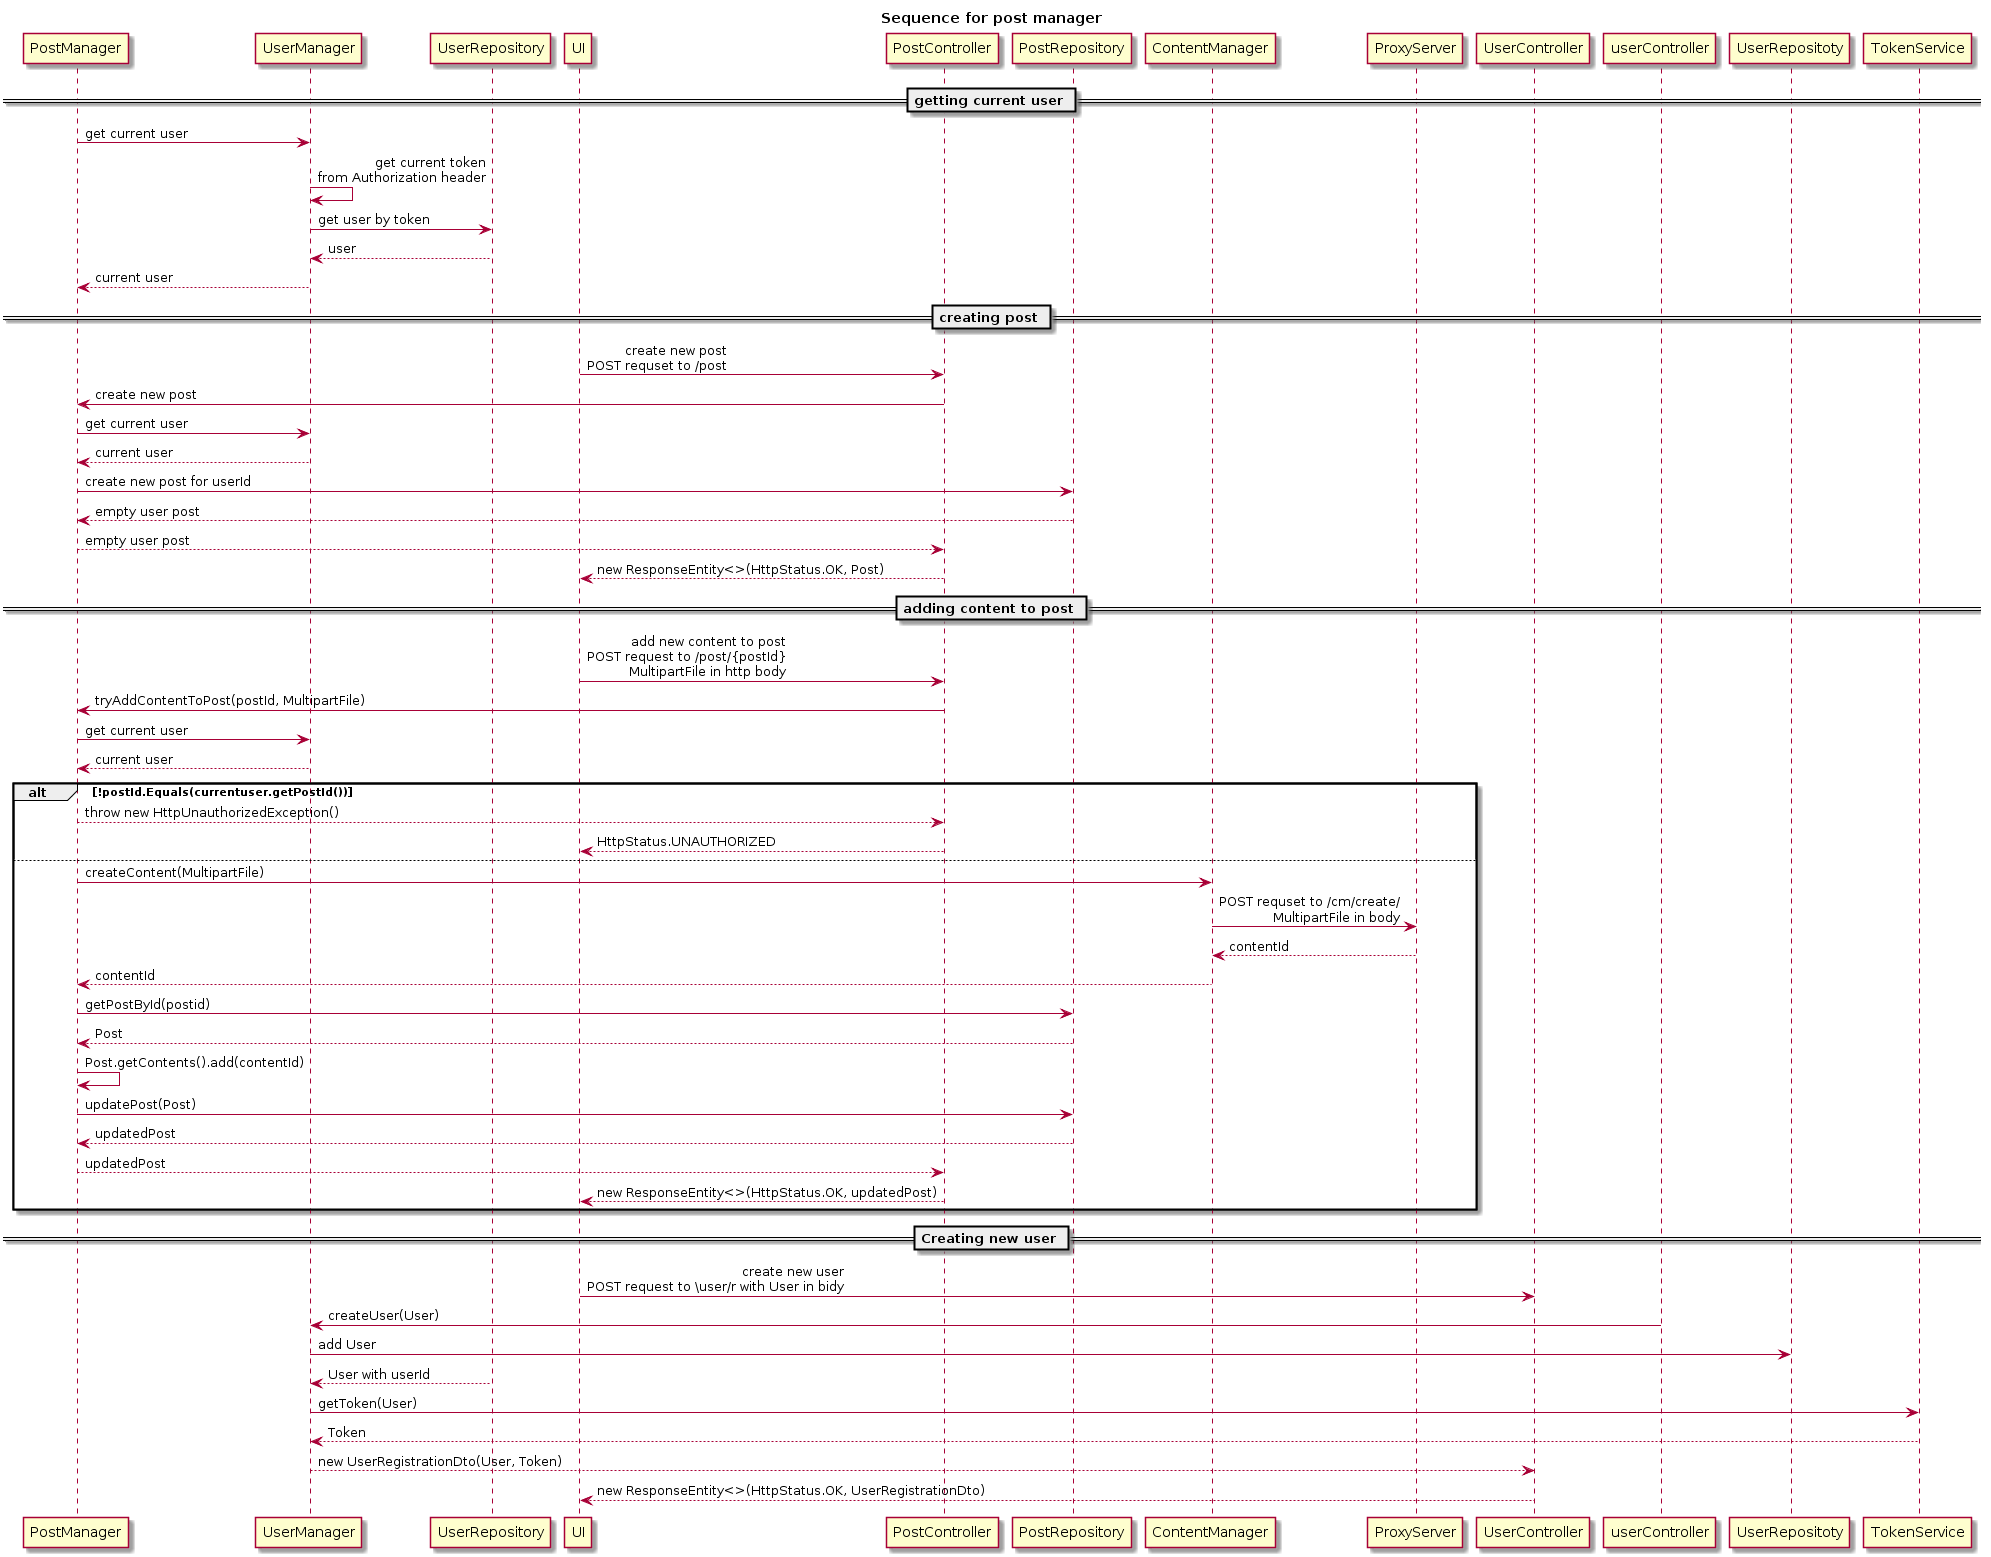

The diagram above was rendered by PlantUML. Its source (embedded in the PNG):
@startuml
title Sequence for post manager

== getting current user ==
PostManager -> UserManager : get current user
UserManager -> UserManager : get current token\rfrom Authorization header
UserManager -> UserRepository : get user by token
UserRepository --> UserManager : user
UserManager --> PostManager : current user

== creating post ==

UI -> PostController : create new post\rPOST requset to /post
PostController -> PostManager : create new post
PostManager -> UserManager : get current user
UserManager --> PostManager : current user
PostManager -> PostRepository : create new post for userId
PostRepository --> PostManager : empty user post
PostManager --> PostController : empty user post
PostController --> UI : new ResponseEntity<>(HttpStatus.OK, Post)

== adding content to post ==
UI -> PostController : add new content to post\rPOST request to /post/{postId}\rMultipartFile in http body
PostController -> PostManager : tryAddContentToPost(postId, MultipartFile)
PostManager -> UserManager : get current user
UserManager --> PostManager : current user
alt !postId.Equals(currentuser.getPostId())
PostManager --> PostController : throw new HttpUnauthorizedException()
PostController --> UI : HttpStatus.UNAUTHORIZED
else
PostManager -> ContentManager : createContent(MultipartFile) 
ContentManager -> ProxyServer : POST requset to /cm/create/\rMultipartFile in body
ProxyServer --> ContentManager : contentId
ContentManager --> PostManager : contentId
PostManager -> PostRepository : getPostById(postid)
PostRepository --> PostManager : Post
PostManager -> PostManager : Post.getContents().add(contentId)
PostManager -> PostRepository : updatePost(Post)
PostRepository --> PostManager : updatedPost
PostManager --> PostController : updatedPost
PostController --> UI : new ResponseEntity<>(HttpStatus.OK, updatedPost)
end

== Creating new user ==
UI -> UserController : create new user\rPOST request to \user/r with User in bidy
userController -> UserManager : createUser(User)
UserManager -> UserRepositoty : add User
UserRepository --> UserManager : User with userId
UserManager -> TokenService : getToken(User)
TokenService --> UserManager : Token
UserManager --> UserController : new UserRegistrationDto(User, Token)
UserController --> UI : new ResponseEntity<>(HttpStatus.OK, UserRegistrationDto)
@enduml